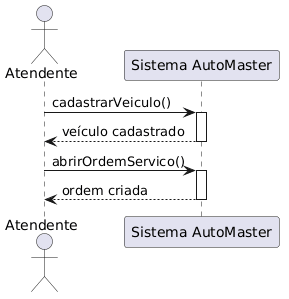

The diagram above was rendered by PlantUML. Its source (embedded in the PNG):
@startuml
actor Atendente

participant "Sistema AutoMaster" as Sistema

Atendente -> Sistema : cadastrarVeiculo()

activate Sistema
Sistema --> Atendente : veículo cadastrado
deactivate Sistema

Atendente -> Sistema : abrirOrdemServico()

activate Sistema
Sistema --> Atendente : ordem criada
deactivate Sistema
@enduml